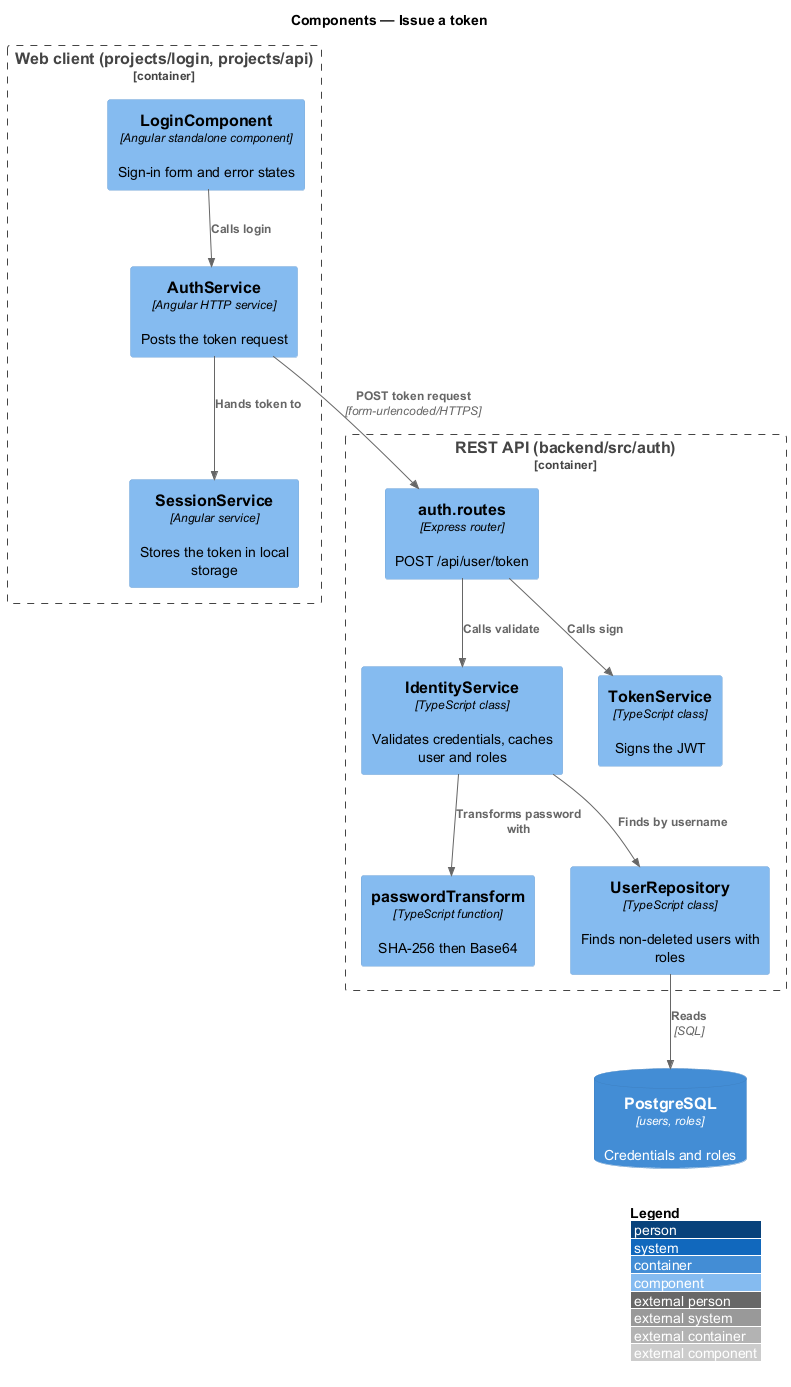

The diagram above was rendered by PlantUML. Its source (embedded in the PNG):
@startuml
!include <C4/C4_Component>
LAYOUT_WITH_LEGEND()
title Components — Issue a token

Container_Boundary(spa, "Web client (projects/login, projects/api)") {
  Component(login, "LoginComponent", "Angular standalone component", "Sign-in form and error states")
  Component(auth, "AuthService", "Angular HTTP service", "Posts the token request")
  Component(session, "SessionService", "Angular service", "Stores the token in local storage")
}
Container_Boundary(api, "REST API (backend/src/auth)") {
  Component(routes, "auth.routes", "Express router", "POST /api/user/token")
  Component(ident, "IdentityService", "TypeScript class", "Validates credentials, caches user and roles")
  Component(tok, "TokenService", "TypeScript class", "Signs the JWT")
  Component(pw, "passwordTransform", "TypeScript function", "SHA-256 then Base64")
  Component(users, "UserRepository", "TypeScript class", "Finds non-deleted users with roles")
}
ContainerDb(db, "PostgreSQL", "users, roles", "Credentials and roles")
Rel(login, auth, "Calls login")
Rel(auth, session, "Hands token to")
Rel(auth, routes, "POST token request", "form-urlencoded/HTTPS")
Rel(routes, ident, "Calls validate")
Rel(routes, tok, "Calls sign")
Rel(ident, pw, "Transforms password with")
Rel(ident, users, "Finds by username")
Rel(users, db, "Reads", "SQL")
@enduml